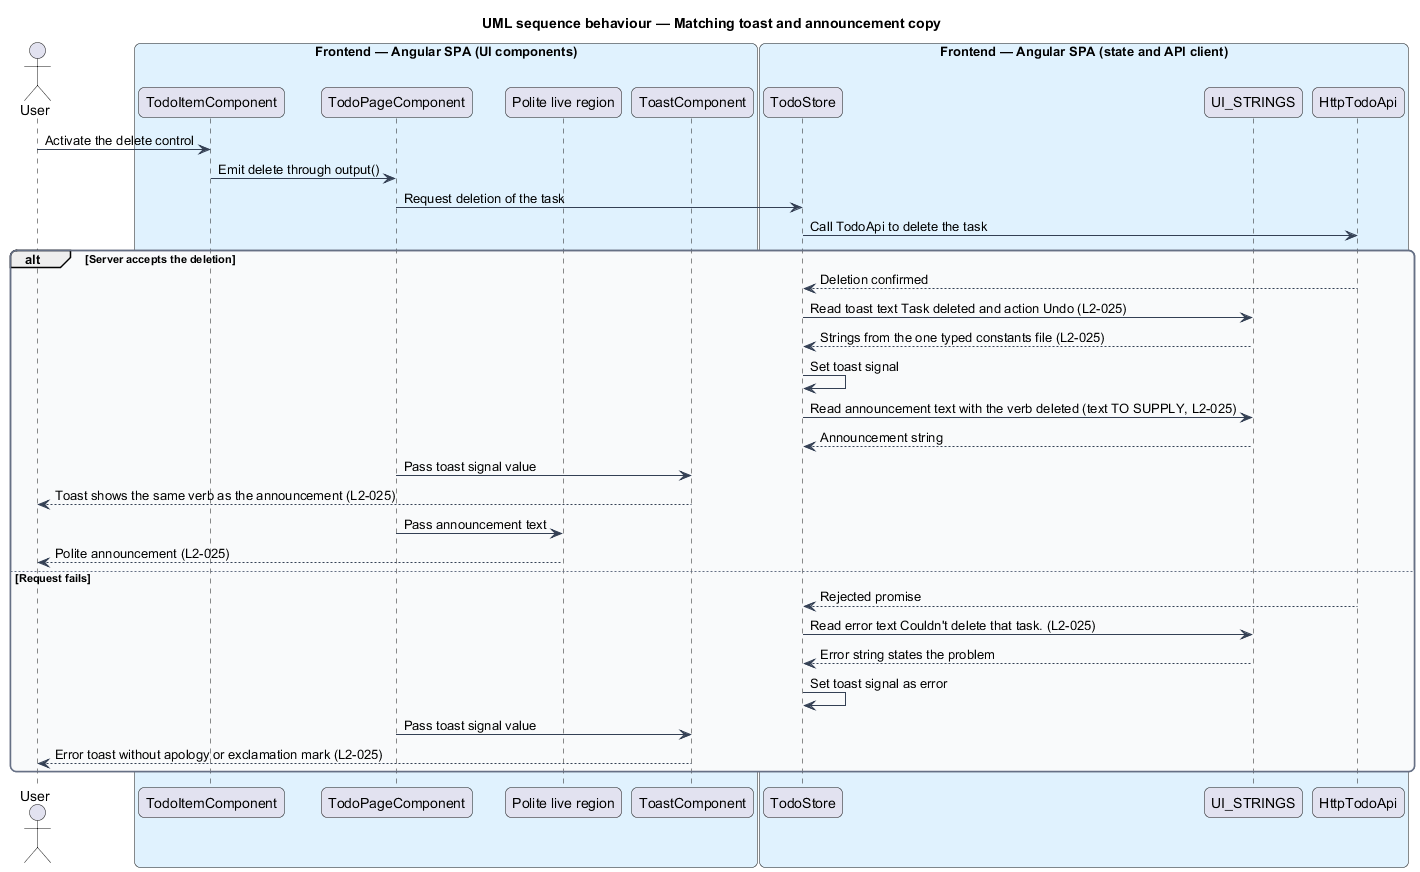

The diagram above was rendered by PlantUML. Its source (embedded in the PNG):
@startuml
title UML sequence behaviour — Matching toast and announcement copy
skinparam backgroundColor #FFFFFF
skinparam shadowing false
skinparam roundcorner 12
skinparam defaultFontName Arial
skinparam ArrowColor #344054
skinparam rectangle {
  BorderColor #344054
  FontColor #101828
}
skinparam package {
  BorderColor #667085
  FontColor #101828
  BackgroundColor #F9FAFB
}
actor "User" as user
box "Frontend — Angular SPA (UI components)" #E0F2FE
  participant "TodoItemComponent" as item
  participant "TodoPageComponent" as page
  participant "Polite live region" as live
  participant "ToastComponent" as toast
end box
box "Frontend — Angular SPA (state and API client)" #E0F2FE
  participant "TodoStore" as store
  participant "UI_STRINGS" as strings
  participant "HttpTodoApi" as http
end box
user -> item : Activate the delete control
item -> page : Emit delete through output()
page -> store : Request deletion of the task
store -> http : Call TodoApi to delete the task
alt Server accepts the deletion
  http --> store : Deletion confirmed
  store -> strings : Read toast text Task deleted and action Undo (L2-025)
  strings --> store : Strings from the one typed constants file (L2-025)
  store -> store : Set toast signal
  store -> strings : Read announcement text with the verb deleted (text TO SUPPLY, L2-025)
  strings --> store : Announcement string
  page -> toast : Pass toast signal value
  toast --> user : Toast shows the same verb as the announcement (L2-025)
  page -> live : Pass announcement text
  live --> user : Polite announcement (L2-025)
else Request fails
  http --> store : Rejected promise
  store -> strings : Read error text Couldn't delete that task. (L2-025)
  strings --> store : Error string states the problem
  store -> store : Set toast signal as error
  page -> toast : Pass toast signal value
  toast --> user : Error toast without apology or exclamation mark (L2-025)
end
@enduml